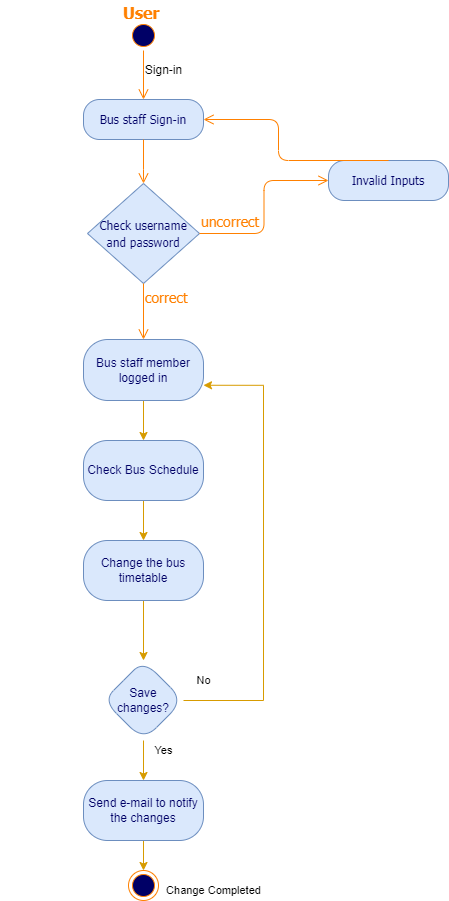

The diagram above was exported from draw.io. Its source (the exported page's mxGraphModel, read from the mxfile embedded in the PNG):
<mxGraphModel dx="462" dy="857" grid="1" gridSize="10" guides="1" tooltips="1" connect="1" arrows="1" fold="1" page="1" pageScale="1" pageWidth="850" pageHeight="1100" math="0" shadow="0">
  <root>
    <mxCell id="0" />
    <mxCell id="1" parent="0" />
    <mxCell id="733bdf411f744d5c-1" value="" style="ellipse;html=1;shape=startState;fillColor=#000066;strokeColor=#FF8000;fontFamily=Tahoma;fontSize=14;fontColor=#FF8000;" parent="1" vertex="1">
      <mxGeometry x="225" y="80" width="30" height="30" as="geometry" />
    </mxCell>
    <mxCell id="733bdf411f744d5c-2" value="" style="edgeStyle=orthogonalEdgeStyle;html=1;verticalAlign=bottom;endArrow=open;endSize=8;strokeColor=#FF8000;fontFamily=Tahoma;fontSize=14;fontColor=#FF8000;entryX=0.5;entryY=0;" parent="1" source="733bdf411f744d5c-1" target="733bdf411f744d5c-3" edge="1">
      <mxGeometry relative="1" as="geometry">
        <mxPoint x="240" y="180" as="targetPoint" />
        <Array as="points" />
      </mxGeometry>
    </mxCell>
    <mxCell id="733bdf411f744d5c-3" value="&lt;font style=&quot;font-size: 12px&quot;&gt;Bus staff Sign-in&lt;/font&gt;" style="rounded=1;whiteSpace=wrap;html=1;arcSize=40;fillColor=#dae8fc;strokeColor=#6c8ebf;fontFamily=Tahoma;fontSize=14;fontColor=#000066;" parent="1" vertex="1">
      <mxGeometry x="180" y="159" width="120" height="40" as="geometry" />
    </mxCell>
    <mxCell id="733bdf411f744d5c-4" value="" style="edgeStyle=orthogonalEdgeStyle;html=1;verticalAlign=bottom;endArrow=open;endSize=8;strokeColor=#FF8000;fontFamily=Tahoma;fontSize=14;fontColor=#FF8000;entryX=0.5;entryY=0;" parent="1" source="733bdf411f744d5c-3" target="733bdf411f744d5c-5" edge="1">
      <mxGeometry relative="1" as="geometry">
        <mxPoint x="240" y="259" as="targetPoint" />
        <Array as="points">
          <mxPoint x="240" y="239" />
          <mxPoint x="240" y="239" />
        </Array>
      </mxGeometry>
    </mxCell>
    <mxCell id="733bdf411f744d5c-5" value="&lt;span style=&quot;font-size: 12px;&quot;&gt;Check username and password&lt;/span&gt;" style="rhombus;whiteSpace=wrap;html=1;fillColor=#dae8fc;strokeColor=#6c8ebf;fontFamily=Tahoma;fontSize=14;fontColor=#000066;" parent="1" vertex="1">
      <mxGeometry x="184" y="243" width="112" height="100" as="geometry" />
    </mxCell>
    <mxCell id="733bdf411f744d5c-6" value="uncorrect" style="edgeStyle=orthogonalEdgeStyle;html=1;align=left;verticalAlign=bottom;endArrow=open;endSize=8;strokeColor=#FF8000;fontFamily=Tahoma;fontSize=14;fontColor=#FF8000;entryX=0;entryY=0.5;" parent="1" source="733bdf411f744d5c-5" target="733bdf411f744d5c-9" edge="1">
      <mxGeometry x="-1" relative="1" as="geometry">
        <mxPoint x="370" y="279" as="targetPoint" />
        <Array as="points" />
      </mxGeometry>
    </mxCell>
    <mxCell id="733bdf411f744d5c-7" value="correct" style="edgeStyle=orthogonalEdgeStyle;html=1;align=left;verticalAlign=top;endArrow=open;endSize=8;strokeColor=#FF8000;fontFamily=Tahoma;fontSize=14;fontColor=#FF8000;" parent="1" source="733bdf411f744d5c-5" target="733bdf411f744d5c-19" edge="1">
      <mxGeometry x="-1" relative="1" as="geometry">
        <mxPoint x="240" y="379" as="targetPoint" />
        <Array as="points" />
        <mxPoint as="offset" />
      </mxGeometry>
    </mxCell>
    <mxCell id="733bdf411f744d5c-9" value="&lt;span style=&quot;font-size: 12px;&quot;&gt;Invalid Inputs&lt;/span&gt;" style="rounded=1;whiteSpace=wrap;html=1;arcSize=40;fillColor=#dae8fc;strokeColor=#6c8ebf;fontFamily=Tahoma;fontSize=14;fontColor=#000066;" parent="1" vertex="1">
      <mxGeometry x="425" y="220" width="120" height="40" as="geometry" />
    </mxCell>
    <mxCell id="733bdf411f744d5c-10" value="" style="edgeStyle=orthogonalEdgeStyle;html=1;verticalAlign=bottom;endArrow=open;endSize=8;strokeColor=#FF8000;fontFamily=Tahoma;fontSize=14;fontColor=#FF8000;entryX=1;entryY=0.5;exitX=0.5;exitY=0;" parent="1" source="733bdf411f744d5c-9" target="733bdf411f744d5c-3" edge="1">
      <mxGeometry relative="1" as="geometry">
        <mxPoint x="430" y="359" as="targetPoint" />
        <Array as="points">
          <mxPoint x="375" y="179" />
        </Array>
      </mxGeometry>
    </mxCell>
    <mxCell id="733bdf411f744d5c-14" value="&lt;font style=&quot;font-size: 16px&quot; color=&quot;#ff8000&quot;&gt;&lt;b&gt;User&lt;/b&gt;&lt;/font&gt;" style="text;html=1;resizable=0;points=[];autosize=1;align=left;verticalAlign=top;spacingTop=-4;fontSize=14;fontFamily=Tahoma;fontColor=#000066;" parent="1" vertex="1">
      <mxGeometry x="218" y="60" width="50" height="20" as="geometry" />
    </mxCell>
    <mxCell id="OZ2KvmzoBgLkON1gHCK6-14" value="" style="edgeStyle=orthogonalEdgeStyle;rounded=0;orthogonalLoop=1;jettySize=auto;html=1;fillColor=#ffe6cc;strokeColor=#d79b00;" parent="1" source="733bdf411f744d5c-19" target="OZ2KvmzoBgLkON1gHCK6-13" edge="1">
      <mxGeometry relative="1" as="geometry" />
    </mxCell>
    <mxCell id="733bdf411f744d5c-19" value="Bus staff member logged in" style="rounded=1;whiteSpace=wrap;html=1;arcSize=40;fillColor=#dae8fc;strokeColor=#6c8ebf;fontColor=#000066;" parent="1" vertex="1">
      <mxGeometry x="180" y="399" width="120" height="61" as="geometry" />
    </mxCell>
    <mxCell id="733bdf411f744d5c-34" value="" style="ellipse;html=1;shape=endState;fillColor=#000066;strokeColor=#FF8000;" parent="1" vertex="1">
      <mxGeometry x="225" y="930" width="30" height="30" as="geometry" />
    </mxCell>
    <mxCell id="OZ2KvmzoBgLkON1gHCK6-5" style="edgeStyle=orthogonalEdgeStyle;rounded=0;orthogonalLoop=1;jettySize=auto;html=1;exitX=0.5;exitY=1;exitDx=0;exitDy=0;" parent="1" edge="1">
      <mxGeometry relative="1" as="geometry">
        <mxPoint x="104" y="120" as="sourcePoint" />
        <mxPoint x="104" y="120" as="targetPoint" />
      </mxGeometry>
    </mxCell>
    <mxCell id="OZ2KvmzoBgLkON1gHCK6-11" value="Sign-in" style="text;html=1;align=center;verticalAlign=middle;resizable=0;points=[];autosize=1;strokeColor=none;fillColor=none;" parent="1" vertex="1">
      <mxGeometry x="235" y="120" width="50" height="20" as="geometry" />
    </mxCell>
    <mxCell id="OZ2KvmzoBgLkON1gHCK6-20" value="" style="edgeStyle=orthogonalEdgeStyle;rounded=0;orthogonalLoop=1;jettySize=auto;html=1;fillColor=#ffe6cc;strokeColor=#d79b00;" parent="1" source="OZ2KvmzoBgLkON1gHCK6-13" target="OZ2KvmzoBgLkON1gHCK6-19" edge="1">
      <mxGeometry relative="1" as="geometry" />
    </mxCell>
    <mxCell id="OZ2KvmzoBgLkON1gHCK6-13" value="Check Bus Schedule" style="whiteSpace=wrap;html=1;fillColor=#dae8fc;strokeColor=#6c8ebf;fontColor=#000066;rounded=1;arcSize=40;" parent="1" vertex="1">
      <mxGeometry x="180" y="500" width="120" height="60" as="geometry" />
    </mxCell>
    <mxCell id="OZ2KvmzoBgLkON1gHCK6-22" value="" style="edgeStyle=orthogonalEdgeStyle;shape=connector;rounded=0;orthogonalLoop=1;jettySize=auto;html=1;labelBackgroundColor=default;fontFamily=Helvetica;fontSize=11;fontColor=default;endArrow=classic;strokeColor=#d79b00;fillColor=#ffe6cc;" parent="1" source="OZ2KvmzoBgLkON1gHCK6-19" target="OZ2KvmzoBgLkON1gHCK6-21" edge="1">
      <mxGeometry relative="1" as="geometry" />
    </mxCell>
    <mxCell id="OZ2KvmzoBgLkON1gHCK6-19" value="Change the bus timetable" style="whiteSpace=wrap;html=1;fillColor=#dae8fc;strokeColor=#6c8ebf;fontColor=#000066;rounded=1;arcSize=40;" parent="1" vertex="1">
      <mxGeometry x="180" y="600" width="120" height="60" as="geometry" />
    </mxCell>
    <mxCell id="OZ2KvmzoBgLkON1gHCK6-26" style="edgeStyle=orthogonalEdgeStyle;shape=connector;rounded=0;orthogonalLoop=1;jettySize=auto;html=1;entryX=1;entryY=0.75;entryDx=0;entryDy=0;labelBackgroundColor=default;fontFamily=Helvetica;fontSize=11;fontColor=default;endArrow=classic;strokeColor=#d79b00;fillColor=#ffe6cc;" parent="1" source="OZ2KvmzoBgLkON1gHCK6-21" target="733bdf411f744d5c-19" edge="1">
      <mxGeometry relative="1" as="geometry">
        <Array as="points">
          <mxPoint x="360" y="760" />
          <mxPoint x="360" y="445" />
        </Array>
      </mxGeometry>
    </mxCell>
    <mxCell id="OZ2KvmzoBgLkON1gHCK6-28" value="" style="edgeStyle=orthogonalEdgeStyle;shape=connector;rounded=0;orthogonalLoop=1;jettySize=auto;html=1;labelBackgroundColor=default;fontFamily=Helvetica;fontSize=11;fontColor=default;endArrow=classic;strokeColor=#d79b00;fillColor=#ffe6cc;" parent="1" source="OZ2KvmzoBgLkON1gHCK6-21" target="OZ2KvmzoBgLkON1gHCK6-27" edge="1">
      <mxGeometry relative="1" as="geometry" />
    </mxCell>
    <mxCell id="OZ2KvmzoBgLkON1gHCK6-21" value="Save changes?" style="rhombus;whiteSpace=wrap;html=1;fillColor=#dae8fc;strokeColor=#6c8ebf;fontColor=#000066;rounded=1;arcSize=40;" parent="1" vertex="1">
      <mxGeometry x="200" y="720" width="80" height="80" as="geometry" />
    </mxCell>
    <mxCell id="OZ2KvmzoBgLkON1gHCK6-25" value="No" style="text;html=1;align=center;verticalAlign=middle;resizable=0;points=[];autosize=1;strokeColor=none;fillColor=none;fontSize=11;fontFamily=Helvetica;fontColor=default;" parent="1" vertex="1">
      <mxGeometry x="285" y="730" width="30" height="20" as="geometry" />
    </mxCell>
    <mxCell id="OZ2KvmzoBgLkON1gHCK6-30" value="" style="edgeStyle=orthogonalEdgeStyle;shape=connector;rounded=0;orthogonalLoop=1;jettySize=auto;html=1;labelBackgroundColor=default;fontFamily=Helvetica;fontSize=11;fontColor=default;endArrow=classic;strokeColor=#d79b00;fillColor=#ffe6cc;" parent="1" source="OZ2KvmzoBgLkON1gHCK6-27" target="733bdf411f744d5c-34" edge="1">
      <mxGeometry relative="1" as="geometry" />
    </mxCell>
    <mxCell id="OZ2KvmzoBgLkON1gHCK6-27" value="Send e-mail to notify the changes" style="whiteSpace=wrap;html=1;fillColor=#dae8fc;strokeColor=#6c8ebf;fontColor=#000066;rounded=1;arcSize=40;" parent="1" vertex="1">
      <mxGeometry x="180" y="840" width="120" height="60" as="geometry" />
    </mxCell>
    <mxCell id="OZ2KvmzoBgLkON1gHCK6-29" value="Yes" style="text;html=1;align=center;verticalAlign=middle;resizable=0;points=[];autosize=1;strokeColor=none;fillColor=none;fontSize=11;fontFamily=Helvetica;fontColor=default;" parent="1" vertex="1">
      <mxGeometry x="245" y="800" width="30" height="20" as="geometry" />
    </mxCell>
    <mxCell id="OZ2KvmzoBgLkON1gHCK6-31" value="Change Completed" style="text;html=1;align=center;verticalAlign=middle;resizable=0;points=[];autosize=1;strokeColor=none;fillColor=none;fontSize=11;fontFamily=Helvetica;fontColor=default;" parent="1" vertex="1">
      <mxGeometry x="255" y="940" width="110" height="20" as="geometry" />
    </mxCell>
  </root>
</mxGraphModel>